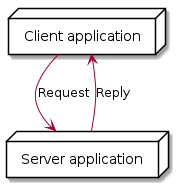

The diagram above was rendered by PlantUML. Its source (embedded in the PNG):
@startuml
 node "Client application" as client {
 }

 node "Server application" as server {
 }

 client --> server : Request
 server --> client : Reply

@enduml